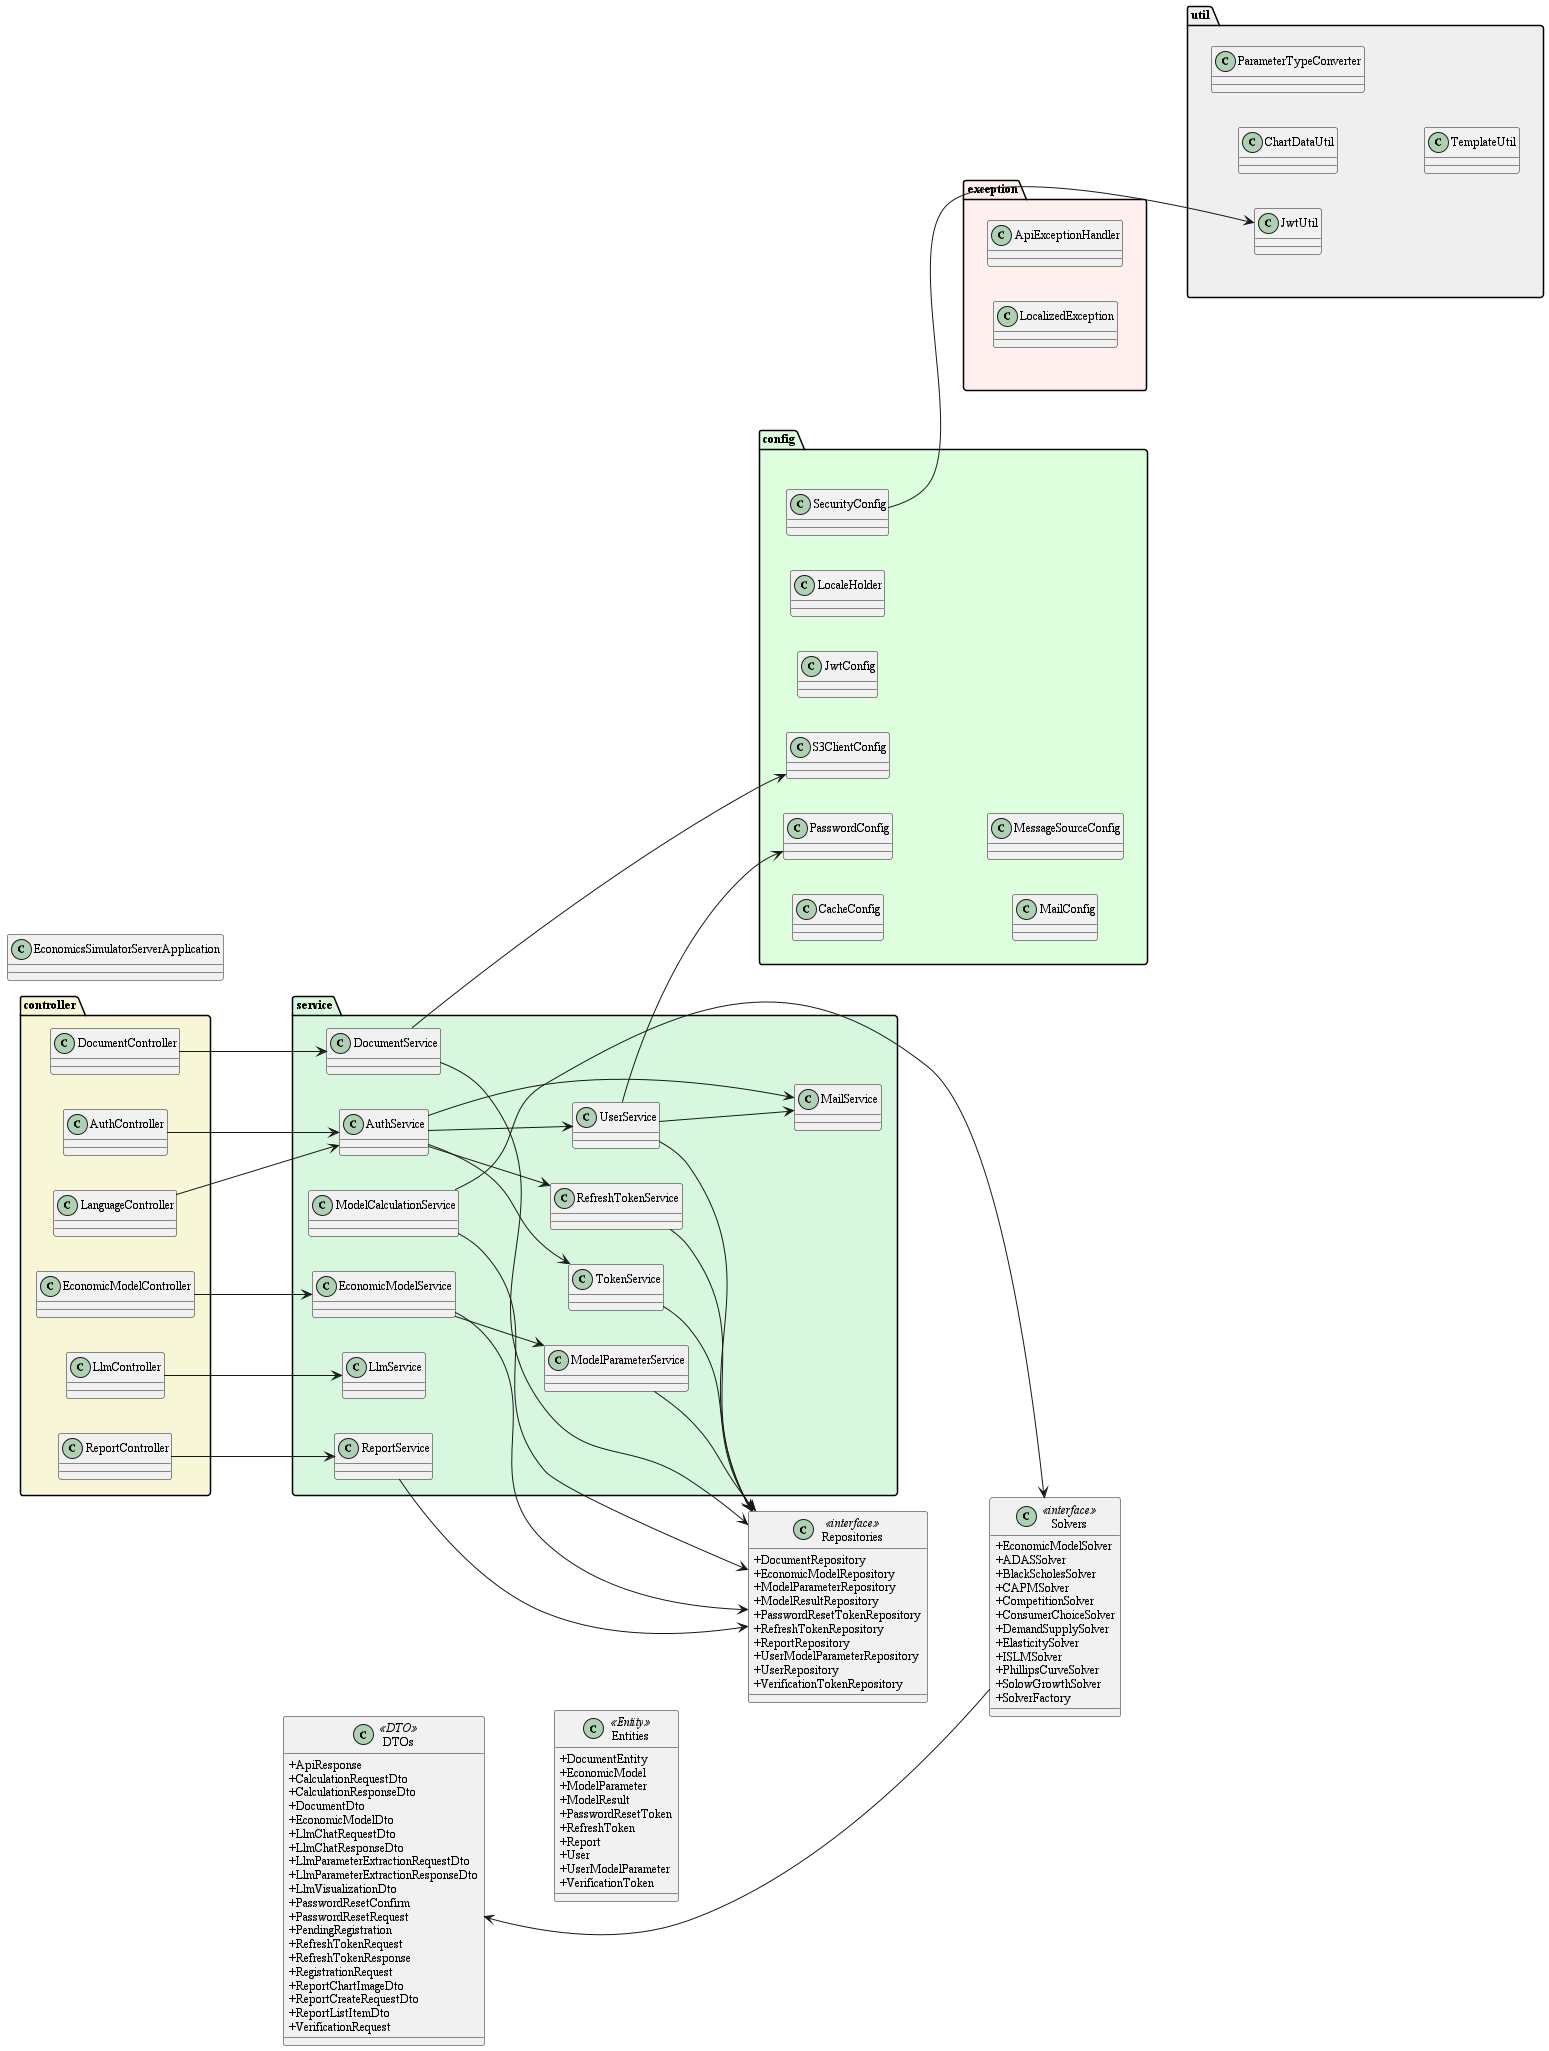

The diagram above was rendered by PlantUML. Its source (embedded in the PNG):
@startuml
left to right direction
skinparam defaultFontName "Times New Roman"
skinparam defaultFontSize 12
skinparam packageTitleAlignment left
skinparam classAttributeIconSize 0

' Верхний ряд: технические пакеты
package "config" #DDFFDD {
  class CacheConfig
  class JwtConfig
  class LocaleHolder
  class MailConfig
  class MessageSourceConfig
  class PasswordConfig
  class S3ClientConfig
  class SecurityConfig
}

package "exception" #FFEFEF {
  class ApiExceptionHandler
  class LocalizedException
}

package "util" #EFEFEF {
  class ChartDataUtil
  class JwtUtil
  class ParameterTypeConverter
  class TemplateUtil
}

' Выровнять config, exception, util в одну линию
config -[hidden]-> exception
exception -[hidden]-> util

' Центральный блок: контроллеры и сервисы
package "controller" #F7F6D7 {
  class AuthController
  class DocumentController
  class EconomicModelController
  class LanguageController
  class LlmController
  class ReportController
}
package "service" #D7F7DF {
  class AuthService
  class DocumentService
  class EconomicModelService
  class LlmService
  class MailService
  class ModelCalculationService
  class ModelParameterService
  class RefreshTokenService
  class ReportService
  class TokenService
  class UserService
}

class EconomicsSimulatorServerApplication

' Нижний ряд: агрегаторы данных и вычислений
class DTOs <<DTO>> {
  + ApiResponse
  + CalculationRequestDto
  + CalculationResponseDto
  + DocumentDto
  + EconomicModelDto
  + LlmChatRequestDto
  + LlmChatResponseDto
  + LlmParameterExtractionRequestDto
  + LlmParameterExtractionResponseDto
  + LlmVisualizationDto
  + PasswordResetConfirm
  + PasswordResetRequest
  + PendingRegistration
  + RefreshTokenRequest
  + RefreshTokenResponse
  + RegistrationRequest
  + ReportChartImageDto
  + ReportCreateRequestDto
  + ReportListItemDto
  + VerificationRequest
}
class Entities <<Entity>> {
  + DocumentEntity
  + EconomicModel
  + ModelParameter
  + ModelResult
  + PasswordResetToken
  + RefreshToken
  + Report
  + User
  + UserModelParameter
  + VerificationToken
}
class Repositories <<interface>> {
  + DocumentRepository
  + EconomicModelRepository
  + ModelParameterRepository
  + ModelResultRepository
  + PasswordResetTokenRepository
  + RefreshTokenRepository
  + ReportRepository
  + UserModelParameterRepository
  + UserRepository
  + VerificationTokenRepository
}
class Solvers <<interface>> {
  + EconomicModelSolver
  + ADASSolver
  + BlackScholesSolver
  + CAPMSolver
  + CompetitionSolver
  + ConsumerChoiceSolver
  + DemandSupplySolver
  + ElasticitySolver
  + ISLMSolver
  + PhillipsCurveSolver
  + SolowGrowthSolver
  + SolverFactory
}

' --- Выравнивание нижнего ряда для симметрии ---
DTOs -[hidden]-> Entities
Entities -[hidden]-> Repositories
Repositories -[hidden]-> Solvers

' --- Основные связи ---
AuthController --> AuthService
DocumentController --> DocumentService
EconomicModelController --> EconomicModelService
LanguageController --> AuthService
LlmController --> LlmService
ReportController --> ReportService

AuthService --> UserService
AuthService --> TokenService
AuthService --> RefreshTokenService
AuthService --> MailService

DocumentService --> Repositories
DocumentService --> S3ClientConfig

UserService --> Repositories
UserService --> PasswordConfig
UserService --> MailService

EconomicModelService --> Repositories
EconomicModelService --> ModelParameterService

ModelCalculationService --> Repositories
ModelCalculationService --> Solvers

ModelParameterService --> Repositories

RefreshTokenService --> Repositories
ReportService --> Repositories
TokenService --> Repositories

Solvers --> DTOs

SecurityConfig --> JwtUtil

@enduml